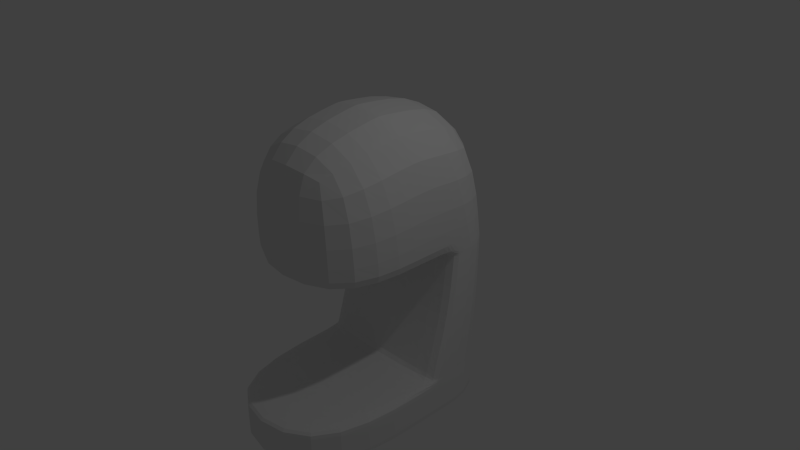 # Source: coffeemachine.blend  (saved by Blender 2.76.0; exported with 4.5.12 LTS)
import bpy
from mathutils import Matrix  # noqa: F401  (used for matrix-valued properties, if any)

bpy.ops.wm.read_factory_settings(use_empty=True)
scene = bpy.context.scene
scene.name = 'Scene'

# ---- collections
col_collection_1 = bpy.data.collections.new('Collection 1'); scene.collection.children.link(col_collection_1)

# ---- materials (node trees are filled in below, after node groups)
mat_material = bpy.data.materials.new('Material')
mat_material.alpha_threshold = 0.0
mat_material.use_transparent_shadow = False
mat_material.roughness = 0.5
mat_material.line_color = (0.0, 0.0, 0.0, 1.0)

# ---- material node trees

# ---- world
world_world = bpy.data.worlds.new('World'); scene.world = world_world
world_world.color = (0.05088, 0.05088, 0.05088)
world_world.use_sun_shadow = False
world_world.sun_shadow_jitter_overblur = 0.0
world_world.cycles.sampling_method = 'MANUAL'
world_world.cycles.sample_map_resolution = 256

# ---- cameras
cam_camera = bpy.data.cameras.new('Camera')
cam_camera.clip_end = 100.0
cam_camera.lens = 35.0
cam_camera.sensor_width = 32.0
cam_camera.sensor_height = 18.0
cam_camera.ortho_scale = 7.314
cam_camera.dof.focus_distance = 0.0
cam_camera.dof.aperture_fstop = 128.0

# ---- lights
light_lamp = bpy.data.lights.new('Lamp', 'POINT')
light_lamp.transmission_factor = 0.0
light_lamp.cutoff_distance = 30.0
light_lamp.energy = 100.0
light_lamp.shadow_buffer_clip_start = 1.001
light_lamp.shadow_soft_size = 0.1
light_lamp.shadow_maximum_resolution = 0.006
light_lamp.use_absolute_resolution = True
light_lamp.cycles.use_multiple_importance_sampling = False

# ---- meshes
me_cylinder = bpy.data.meshes.new('Cylinder')
me_cylinder.from_pydata([(0.0, 1.0, -1.0), (0.0, 1.0, 1.0), (0.1951, 0.9808, -1.0), (0.1951, 0.9808, 1.0), (0.3827, 0.9239, -1.0), (0.3827, 0.9239, 1.0), (0.5556, 0.8315, -1.0), (0.5556, 0.8315, 1.0), (0.7071, 0.7071, -1.0), (0.7071, 0.7071, 1.0), (0.8315, 0.5556, -1.0), (0.8315, 0.5556, 1.0), (0.9239, 0.3827, -1.0), (0.9239, 0.3827, 1.0), (0.9808, 0.1951, -1.0), (0.9808, 0.1951, 1.0), (1.0, 7.55e-08, -1.0), (1.0, 7.55e-08, 1.0), (0.9808, -0.1951, -1.0), (0.9808, -0.1951, 1.0), (0.9239, -0.3827, -1.0), (0.9239, -0.3827, 1.0), (0.8315, -0.5556, -1.0), (0.8315, -0.5556, 1.0), (0.7071, -0.7071, -1.0), (0.7071, -0.7071, 1.0), (0.5556, -0.8315, -1.0), (0.5556, -0.8315, 1.0), (0.3827, -0.9239, -1.0), (0.3827, -0.9239, 1.0), (0.1951, -0.9808, -1.0), (0.1951, -0.9808, 1.0), (-3.258e-07, -1.0, -1.0), (-3.258e-07, -1.0, 1.0), (-0.1951, -0.9808, -1.0), (-0.1951, -0.9808, 1.0), (-0.3827, -0.9239, -1.0), (-0.3827, -0.9239, 1.0), (-0.5556, -0.8315, -1.0), (-0.5556, -0.8315, 1.0), (-0.7071, -0.7071, -1.0), (-0.7071, -0.7071, 1.0), (-0.8315, -0.5556, -1.0), (-0.8315, -0.5556, 1.0), (-0.9239, -0.3827, -1.0), (-0.9239, -0.3827, 1.0), (-0.9808, -0.1951, -1.0), (-0.9808, -0.1951, 1.0), (-1.0, 9.656e-07, -1.0), (-1.0, 9.656e-07, 1.0), (-0.9808, 0.1951, -1.0), (-0.9808, 0.1951, 1.0), (-0.9239, 0.3827, -1.0), (-0.9239, 0.3827, 1.0), (-0.8315, 0.5556, -1.0), (-0.8315, 0.5556, 1.0), (-0.7071, 0.7071, -1.0), (-0.7071, 0.7071, 1.0), (-0.5556, 0.8315, -1.0), (-0.5556, 0.8315, 1.0), (-0.3827, 0.9239, -1.0), (-0.3827, 0.9239, 1.0), (-0.1951, 0.9808, -1.0), (-0.1951, 0.9808, 1.0)], [], [(0, 1, 3, 2), (2, 3, 5, 4), (4, 5, 7, 6), (6, 7, 9, 8), (8, 9, 11, 10), (10, 11, 13, 12), (12, 13, 15, 14), (14, 15, 17, 16), (16, 17, 19, 18), (18, 19, 21, 20), (20, 21, 23, 22), (22, 23, 25, 24), (24, 25, 27, 26), (26, 27, 29, 28), (28, 29, 31, 30), (30, 31, 33, 32), (32, 33, 35, 34), (34, 35, 37, 36), (36, 37, 39, 38), (38, 39, 41, 40), (40, 41, 43, 42), (42, 43, 45, 44), (44, 45, 47, 46), (46, 47, 49, 48), (48, 49, 51, 50), (50, 51, 53, 52), (52, 53, 55, 54), (54, 55, 57, 56), (56, 57, 59, 58), (58, 59, 61, 60), (62, 63, 1, 0), (60, 61, 63, 62)])
me_cylinder.use_remesh_preserve_volume = False
me_cylinder.use_remesh_preserve_attributes = False
me_cylinder.use_mirror_vertex_groups = False
me_cylinder.update()
me_cube = bpy.data.meshes.new('Cube')
me_cube.from_pydata([(1.0, 1.0, -1.0), (1.0, -1.518, -1.0), (-1.0, -1.518, -1.0), (-1.0, 1.0, -1.0), (1.0, 0.9486, 0.9326), (-1.0, 0.9486, 0.9326), (1.0, -1.141, 0.8802), (-1.0, -1.141, 0.8802), (-1.0, 0.04498, -1.0), (-1.0, -0.1617, 1.0), (1.0, 0.04498, -1.0), (1.0, -0.1617, 1.0), (1.0, 1.0, 0.09056), (-1.0, 1.0, 0.09056), (-1.0, -1.141, 0.09056), (1.0, -1.141, 0.09056), (1.0, 0.3319, 0.09056), (-1.0, 0.3319, 0.09056), (1.0, 0.04498, -0.7276), (-1.0, 0.04498, -0.7276), (1.0, 1.0, -0.7276), (1.0, -1.518, -0.7276), (-1.0, -1.518, -0.7276), (-1.0, 1.0, -0.7276), (1.0, 1.0, -0.7113), (-1.0, 1.0, -0.7113), (1.0, 0.04498, -0.7113), (-1.0, 0.04498, -0.7113), (1.0, 0.04498, -0.9738), (-1.0, 0.04498, -0.9738), (1.0, 1.0, -0.9738), (1.0, -1.518, -0.9738), (-1.0, -1.518, -0.9738), (-1.0, 1.0, -0.9738), (1.0, 1.0, -0.7438), (1.0, -1.518, -0.7438), (-1.0, -1.518, -0.7438), (-1.0, 1.0, -0.7438), (1.0, 0.04498, -0.7438), (-1.0, 0.04498, -0.7438), (1.0, -0.2066, 1.0), (-1.0, -0.2066, 1.0), (-1.0, 8.187e-05, 0.09056), (1.0, 8.133e-05, 0.09056), (1.0, 1.0, -0.306), (-1.0, 1.0, -0.306), (1.0, 0.2621, -0.306), (-1.0, 0.2621, -0.306), (1.0, 1.0, 0.1184), (-1.0, 1.0, 0.1184), (-1.0, -1.141, 0.1184), (1.0, -1.141, 0.1184), (1.0, 0.3227, 0.1184), (-1.0, 0.3227, 0.1184), (-1.0, 8.187e-05, 0.1184), (1.0, 8.132e-05, 0.1184), (1.0, 1.0, 0.06944), (-1.0, 1.0, 0.06944), (1.0, 0.3286, 0.06944), (-1.0, 0.3286, 0.06944), (-1.0, 0.1118, -1.0), (-1.0, -0.09487, 1.0), (1.0, 0.1118, -1.0), (1.0, -0.09487, 1.0), (1.0, 0.3787, 0.09056), (-1.0, 0.3787, 0.09056), (-1.0, 0.1118, -0.7276), (1.0, 0.1118, -0.7276), (-1.0, 0.1118, -0.7113), (1.0, 0.1118, -0.7113), (1.0, 0.1118, -0.9738), (-1.0, 0.1118, -0.9738), (1.0, 0.1118, -0.7438), (-1.0, 0.1118, -0.7438), (-1.0, 0.3138, -0.306), (1.0, 0.3138, -0.306), (1.0, 0.3701, 0.1184), (-1.0, 0.3701, 0.1184), (-1.0, 0.3756, 0.06944), (1.0, 0.3756, 0.06944)], [], [(77, 61, 5, 49), (30, 0, 3, 33), (55, 40, 6, 51), (40, 41, 7, 6), (62, 10, 8, 60), (63, 61, 9, 11), (76, 63, 11, 52), (54, 41, 9, 53), (51, 50, 14, 15), (79, 64, 16, 58), (48, 12, 13, 49), (78, 65, 13, 57), (35, 21, 22, 36), (73, 66, 23, 37), (72, 67, 18, 38), (24, 20, 23, 25), (42, 17, 16, 43), (58, 16, 17, 59), (29, 8, 2, 32), (28, 31, 1, 10), (22, 21, 18, 19), (2, 8, 10, 1), (18, 26, 27, 19), (44, 24, 25, 45), (66, 68, 25, 23), (67, 69, 26, 18), (38, 35, 31, 28), (39, 29, 32, 36), (62, 70, 28, 10), (60, 71, 33, 3), (1, 31, 32, 2), (34, 30, 33, 37), (20, 34, 37, 23), (19, 39, 36, 22), (18, 21, 35, 38), (70, 72, 38, 28), (71, 73, 37, 33), (31, 35, 36, 32), (14, 42, 43, 15), (50, 7, 41, 54), (11, 9, 41, 40), (52, 11, 40, 55), (56, 44, 45, 57), (26, 46, 47, 27), (68, 74, 45, 25), (69, 75, 46, 26), (16, 52, 55, 43), (14, 50, 54, 42), (4, 48, 49, 5), (6, 7, 50, 51), (42, 54, 53, 17), (64, 76, 52, 16), (43, 55, 51, 15), (65, 77, 49, 13), (12, 56, 57, 13), (46, 58, 59, 47), (74, 78, 57, 45), (75, 79, 58, 46), (44, 56, 79, 75), (47, 59, 78, 74), (17, 53, 77, 65), (12, 48, 76, 64), (24, 44, 75, 69), (27, 47, 74, 68), (29, 39, 73, 71), (30, 34, 72, 70), (8, 29, 71, 60), (0, 30, 70, 62), (20, 24, 69, 67), (19, 27, 68, 66), (34, 20, 67, 72), (39, 19, 66, 73), (59, 17, 65, 78), (56, 12, 64, 79), (48, 4, 63, 76), (4, 5, 61, 63), (0, 62, 60, 3), (53, 9, 61, 77)])
me_cube.materials.append(mat_material)
me_cube.use_remesh_preserve_volume = False
me_cube.use_remesh_preserve_attributes = False
me_cube.use_mirror_vertex_groups = False
me_cube.update()

# ---- objects
ob_cylinder = bpy.data.objects.new('Cylinder', me_cylinder)
ob_cube = bpy.data.objects.new('Cube', me_cube)
ob_lamp = bpy.data.objects.new('Lamp', light_lamp)
ob_camera = bpy.data.objects.new('Camera', cam_camera)

# ---- transforms, parenting, visibility, modifiers, constraints
ob_cylinder.location = (0.0, -0.783, 0.1849)
ob_cylinder.rotation_euler = (3.142, -0.0, 0.0)
ob_cylinder.scale = (-0.06611, -0.06611, -0.2216)
ob_cylinder.lineart.crease_threshold = 0.0
_m = ob_cylinder.modifiers.new('Solidify', 'SOLIDIFY')
_m.thickness = 0.25
_m.nonmanifold_thickness_mode = 'FIXED'
_m.nonmanifold_merge_threshold = 0.0003
ob_cube.location = (0.0, 0.0, 0.0)
ob_cube.scale = (1.0, 1.324, 2.133)
ob_cube.lock_rotations_4d = False
ob_cube.empty_display_type = 'ARROWS'
ob_cube.lineart.crease_threshold = 0.0
_m = ob_cube.modifiers.new('Subsurf', 'SUBSURF')
_m.uv_smooth = 'PRESERVE_CORNERS'
_m.quality = 2
_m.levels = 2
_m.show_only_control_edges = False
ob_lamp.location = (4.076, 1.005, 5.904)
ob_lamp.rotation_euler = (0.6503, 0.05522, 1.866)
ob_lamp.lock_rotations_4d = False
ob_lamp.empty_display_type = 'ARROWS'
ob_lamp.color = (0.0, 0.0, 0.0, 0.0)
ob_lamp.lineart.crease_threshold = 0.0
ob_camera.location = (7.481, -6.508, 5.344)
ob_camera.rotation_euler = (1.109, 0.01082, 0.8149)
ob_camera.lock_rotations_4d = False
ob_camera.empty_display_type = 'ARROWS'
ob_camera.color = (0.0, 0.0, 0.0, 0.0)
ob_camera.display_type = 'WIRE'
ob_camera.lineart.crease_threshold = 0.0

# ---- collection membership
col_collection_1.objects.link(ob_cylinder)
col_collection_1.objects.link(ob_cube)
col_collection_1.objects.link(ob_lamp)
col_collection_1.objects.link(ob_camera)

# ---- scene / render settings (as saved in the file)
scene.camera = ob_camera
scene.frame_start = 1; scene.frame_end = 250; scene.frame_set(1)
scene.render.engine = 'BLENDER_EEVEE_NEXT'
scene.render.resolution_percentage = 50
scene.render.dither_intensity = 0.0
scene.cycles.use_denoising = False
scene.cycles.samples = 10
scene.cycles.sampling_pattern = 'TABULATED_SOBOL'
scene.cycles.light_sampling_threshold = 0.0
scene.cycles.use_adaptive_sampling = False
scene.cycles.use_light_tree = False
scene.cycles.blur_glossy = 0.0
scene.cycles.pixel_filter_type = 'GAUSSIAN'
scene.cycles.sample_clamp_indirect = 0.0
scene.view_settings.view_transform = 'Standard'
bpy.context.view_layer.update()
